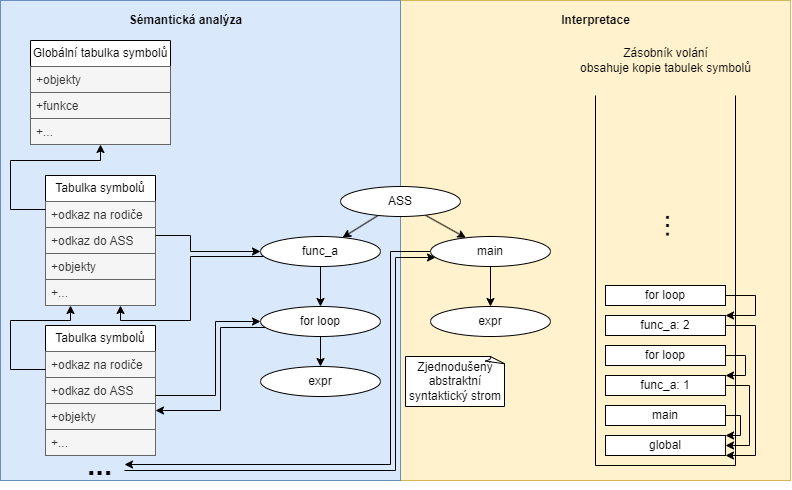

The diagram above was exported from draw.io. Its source (the exported page's mxGraphModel, read from the mxfile embedded in the PNG):
<mxGraphModel dx="1302" dy="758" grid="1" gridSize="10" guides="1" tooltips="1" connect="1" arrows="1" fold="1" page="1" pageScale="1" pageWidth="850" pageHeight="1100" math="0" shadow="0">
  <root>
    <mxCell id="0" />
    <mxCell id="1" parent="0" />
    <mxCell id="AIuAHPGdyh8SmVZn7fvh-35" value="" style="rounded=0;whiteSpace=wrap;html=1;fillColor=#fff2cc;strokeColor=#d6b656;" vertex="1" parent="1">
      <mxGeometry x="420" y="10" width="390" height="480" as="geometry" />
    </mxCell>
    <mxCell id="AIuAHPGdyh8SmVZn7fvh-34" value="" style="rounded=0;whiteSpace=wrap;html=1;fillColor=#dae8fc;strokeColor=#6c8ebf;" vertex="1" parent="1">
      <mxGeometry x="20" y="10" width="400" height="480" as="geometry" />
    </mxCell>
    <mxCell id="wS5YviGaXeMeBB0bj0Yk-13" value="Tabulka symbolů" style="swimlane;fontStyle=0;childLayout=stackLayout;horizontal=1;startSize=26;horizontalStack=0;resizeParent=1;resizeParentMax=0;resizeLast=0;collapsible=1;marginBottom=0;whiteSpace=wrap;html=1;" parent="1" vertex="1">
      <mxGeometry x="65" y="185" width="110" height="130" as="geometry" />
    </mxCell>
    <mxCell id="wS5YviGaXeMeBB0bj0Yk-14" value="+odkaz na rodiče" style="text;strokeColor=#666666;fillColor=#f5f5f5;align=left;verticalAlign=top;spacingLeft=4;spacingRight=4;overflow=hidden;rotatable=0;points=[[0,0.5],[1,0.5]];portConstraint=eastwest;whiteSpace=wrap;html=1;fontColor=#333333;" parent="wS5YviGaXeMeBB0bj0Yk-13" vertex="1">
      <mxGeometry y="26" width="110" height="26" as="geometry" />
    </mxCell>
    <mxCell id="wS5YviGaXeMeBB0bj0Yk-15" value="+odkaz do ASS" style="text;strokeColor=#666666;fillColor=#f5f5f5;align=left;verticalAlign=top;spacingLeft=4;spacingRight=4;overflow=hidden;rotatable=0;points=[[0,0.5],[1,0.5]];portConstraint=eastwest;whiteSpace=wrap;html=1;fontColor=#333333;" parent="wS5YviGaXeMeBB0bj0Yk-13" vertex="1">
      <mxGeometry y="52" width="110" height="26" as="geometry" />
    </mxCell>
    <mxCell id="wS5YviGaXeMeBB0bj0Yk-16" value="+objekty" style="text;strokeColor=#666666;fillColor=#f5f5f5;align=left;verticalAlign=top;spacingLeft=4;spacingRight=4;overflow=hidden;rotatable=0;points=[[0,0.5],[1,0.5]];portConstraint=eastwest;whiteSpace=wrap;html=1;fontColor=#333333;" parent="wS5YviGaXeMeBB0bj0Yk-13" vertex="1">
      <mxGeometry y="78" width="110" height="26" as="geometry" />
    </mxCell>
    <mxCell id="wS5YviGaXeMeBB0bj0Yk-17" value="+..." style="text;strokeColor=#666666;fillColor=#f5f5f5;align=left;verticalAlign=top;spacingLeft=4;spacingRight=4;overflow=hidden;rotatable=0;points=[[0,0.5],[1,0.5]];portConstraint=eastwest;whiteSpace=wrap;html=1;fontColor=#333333;" parent="wS5YviGaXeMeBB0bj0Yk-13" vertex="1">
      <mxGeometry y="104" width="110" height="26" as="geometry" />
    </mxCell>
    <mxCell id="wS5YviGaXeMeBB0bj0Yk-18" value="Globální tabulka symbolů" style="swimlane;fontStyle=0;childLayout=stackLayout;horizontal=1;startSize=26;horizontalStack=0;resizeParent=1;resizeParentMax=0;resizeLast=0;collapsible=1;marginBottom=0;whiteSpace=wrap;html=1;" parent="1" vertex="1">
      <mxGeometry x="50" y="50" width="140" height="104" as="geometry" />
    </mxCell>
    <mxCell id="wS5YviGaXeMeBB0bj0Yk-21" value="+objekty" style="text;align=left;verticalAlign=top;spacingLeft=4;spacingRight=4;overflow=hidden;rotatable=0;points=[[0,0.5],[1,0.5]];portConstraint=eastwest;whiteSpace=wrap;html=1;fillColor=#f5f5f5;fontColor=#333333;strokeColor=#666666;" parent="wS5YviGaXeMeBB0bj0Yk-18" vertex="1">
      <mxGeometry y="26" width="140" height="26" as="geometry" />
    </mxCell>
    <mxCell id="wS5YviGaXeMeBB0bj0Yk-26" value="+funkce" style="text;align=left;verticalAlign=top;spacingLeft=4;spacingRight=4;overflow=hidden;rotatable=0;points=[[0,0.5],[1,0.5]];portConstraint=eastwest;whiteSpace=wrap;html=1;fillColor=#f5f5f5;fontColor=#333333;strokeColor=#666666;" parent="wS5YviGaXeMeBB0bj0Yk-18" vertex="1">
      <mxGeometry y="52" width="140" height="26" as="geometry" />
    </mxCell>
    <mxCell id="wS5YviGaXeMeBB0bj0Yk-22" value="+..." style="text;align=left;verticalAlign=top;spacingLeft=4;spacingRight=4;overflow=hidden;rotatable=0;points=[[0,0.5],[1,0.5]];portConstraint=eastwest;whiteSpace=wrap;html=1;fillColor=#f5f5f5;fontColor=#333333;strokeColor=#666666;" parent="wS5YviGaXeMeBB0bj0Yk-18" vertex="1">
      <mxGeometry y="78" width="140" height="26" as="geometry" />
    </mxCell>
    <mxCell id="wS5YviGaXeMeBB0bj0Yk-25" style="edgeStyle=orthogonalEdgeStyle;rounded=0;orthogonalLoop=1;jettySize=auto;html=1;" parent="1" source="wS5YviGaXeMeBB0bj0Yk-14" target="wS5YviGaXeMeBB0bj0Yk-18" edge="1">
      <mxGeometry relative="1" as="geometry">
        <Array as="points">
          <mxPoint x="30" y="219" />
          <mxPoint x="30" y="170" />
          <mxPoint x="120" y="170" />
        </Array>
      </mxGeometry>
    </mxCell>
    <mxCell id="wS5YviGaXeMeBB0bj0Yk-28" value="Tabulka symbolů" style="swimlane;fontStyle=0;childLayout=stackLayout;horizontal=1;startSize=26;horizontalStack=0;resizeParent=1;resizeParentMax=0;resizeLast=0;collapsible=1;marginBottom=0;whiteSpace=wrap;html=1;" parent="1" vertex="1">
      <mxGeometry x="65" y="335" width="110" height="130" as="geometry" />
    </mxCell>
    <mxCell id="wS5YviGaXeMeBB0bj0Yk-29" value="+odkaz na rodiče" style="text;strokeColor=#666666;fillColor=#f5f5f5;align=left;verticalAlign=top;spacingLeft=4;spacingRight=4;overflow=hidden;rotatable=0;points=[[0,0.5],[1,0.5]];portConstraint=eastwest;whiteSpace=wrap;html=1;fontColor=#333333;" parent="wS5YviGaXeMeBB0bj0Yk-28" vertex="1">
      <mxGeometry y="26" width="110" height="26" as="geometry" />
    </mxCell>
    <mxCell id="wS5YviGaXeMeBB0bj0Yk-30" value="+odkaz do ASS" style="text;strokeColor=#666666;fillColor=#f5f5f5;align=left;verticalAlign=top;spacingLeft=4;spacingRight=4;overflow=hidden;rotatable=0;points=[[0,0.5],[1,0.5]];portConstraint=eastwest;whiteSpace=wrap;html=1;fontColor=#333333;" parent="wS5YviGaXeMeBB0bj0Yk-28" vertex="1">
      <mxGeometry y="52" width="110" height="26" as="geometry" />
    </mxCell>
    <mxCell id="wS5YviGaXeMeBB0bj0Yk-31" value="+objekty" style="text;strokeColor=#666666;fillColor=#f5f5f5;align=left;verticalAlign=top;spacingLeft=4;spacingRight=4;overflow=hidden;rotatable=0;points=[[0,0.5],[1,0.5]];portConstraint=eastwest;whiteSpace=wrap;html=1;fontColor=#333333;" parent="wS5YviGaXeMeBB0bj0Yk-28" vertex="1">
      <mxGeometry y="78" width="110" height="26" as="geometry" />
    </mxCell>
    <mxCell id="wS5YviGaXeMeBB0bj0Yk-32" value="+..." style="text;strokeColor=#666666;fillColor=#f5f5f5;align=left;verticalAlign=top;spacingLeft=4;spacingRight=4;overflow=hidden;rotatable=0;points=[[0,0.5],[1,0.5]];portConstraint=eastwest;whiteSpace=wrap;html=1;fontColor=#333333;" parent="wS5YviGaXeMeBB0bj0Yk-28" vertex="1">
      <mxGeometry y="104" width="110" height="26" as="geometry" />
    </mxCell>
    <mxCell id="wS5YviGaXeMeBB0bj0Yk-34" style="edgeStyle=orthogonalEdgeStyle;rounded=0;orthogonalLoop=1;jettySize=auto;html=1;" parent="1" source="wS5YviGaXeMeBB0bj0Yk-29" target="wS5YviGaXeMeBB0bj0Yk-13" edge="1">
      <mxGeometry relative="1" as="geometry">
        <Array as="points">
          <mxPoint x="30" y="379" />
          <mxPoint x="30" y="330" />
          <mxPoint x="90" y="330" />
        </Array>
      </mxGeometry>
    </mxCell>
    <mxCell id="wS5YviGaXeMeBB0bj0Yk-35" value="" style="shape=partialRectangle;whiteSpace=wrap;html=1;bottom=1;right=1;left=1;top=0;fillColor=none;routingCenterX=-0.5;" parent="1" vertex="1">
      <mxGeometry x="615" y="105" width="140" height="370" as="geometry" />
    </mxCell>
    <mxCell id="wS5YviGaXeMeBB0bj0Yk-36" value="Zásobník volání&lt;br&gt;obsahuje kopie tabulek symbolů" style="text;html=1;align=center;verticalAlign=middle;resizable=0;points=[];autosize=1;strokeColor=none;fillColor=none;" parent="1" vertex="1">
      <mxGeometry x="590" y="50" width="190" height="40" as="geometry" />
    </mxCell>
    <mxCell id="wS5YviGaXeMeBB0bj0Yk-38" value="global" style="rounded=0;whiteSpace=wrap;html=1;" parent="1" vertex="1">
      <mxGeometry x="625" y="445" width="120" height="20" as="geometry" />
    </mxCell>
    <mxCell id="wS5YviGaXeMeBB0bj0Yk-48" style="edgeStyle=orthogonalEdgeStyle;rounded=0;orthogonalLoop=1;jettySize=auto;html=1;entryX=1;entryY=0;entryDx=0;entryDy=0;" parent="1" source="wS5YviGaXeMeBB0bj0Yk-40" target="wS5YviGaXeMeBB0bj0Yk-38" edge="1">
      <mxGeometry relative="1" as="geometry">
        <Array as="points">
          <mxPoint x="760" y="425" />
          <mxPoint x="760" y="445" />
        </Array>
      </mxGeometry>
    </mxCell>
    <mxCell id="wS5YviGaXeMeBB0bj0Yk-40" value="main" style="rounded=0;whiteSpace=wrap;html=1;" parent="1" vertex="1">
      <mxGeometry x="625" y="415" width="120" height="20" as="geometry" />
    </mxCell>
    <mxCell id="wS5YviGaXeMeBB0bj0Yk-47" style="edgeStyle=orthogonalEdgeStyle;rounded=0;orthogonalLoop=1;jettySize=auto;html=1;entryX=1;entryY=0.5;entryDx=0;entryDy=0;" parent="1" source="wS5YviGaXeMeBB0bj0Yk-41" target="wS5YviGaXeMeBB0bj0Yk-38" edge="1">
      <mxGeometry relative="1" as="geometry">
        <Array as="points">
          <mxPoint x="769" y="395" />
          <mxPoint x="769" y="455" />
        </Array>
      </mxGeometry>
    </mxCell>
    <mxCell id="wS5YviGaXeMeBB0bj0Yk-41" value="func_a: 1" style="rounded=0;whiteSpace=wrap;html=1;" parent="1" vertex="1">
      <mxGeometry x="625" y="385" width="120" height="20" as="geometry" />
    </mxCell>
    <mxCell id="wS5YviGaXeMeBB0bj0Yk-46" style="edgeStyle=orthogonalEdgeStyle;rounded=0;orthogonalLoop=1;jettySize=auto;html=1;" parent="1" source="wS5YviGaXeMeBB0bj0Yk-42" edge="1">
      <mxGeometry relative="1" as="geometry">
        <mxPoint x="745" y="465" as="targetPoint" />
        <Array as="points">
          <mxPoint x="775" y="335" />
          <mxPoint x="775" y="465" />
        </Array>
      </mxGeometry>
    </mxCell>
    <mxCell id="wS5YviGaXeMeBB0bj0Yk-42" value="func_a: 2" style="rounded=0;whiteSpace=wrap;html=1;" parent="1" vertex="1">
      <mxGeometry x="625" y="325" width="120" height="20" as="geometry" />
    </mxCell>
    <mxCell id="wS5YviGaXeMeBB0bj0Yk-45" style="edgeStyle=orthogonalEdgeStyle;rounded=0;orthogonalLoop=1;jettySize=auto;html=1;" parent="1" source="wS5YviGaXeMeBB0bj0Yk-43" edge="1">
      <mxGeometry relative="1" as="geometry">
        <mxPoint x="745" y="325" as="targetPoint" />
        <Array as="points">
          <mxPoint x="775" y="305" />
          <mxPoint x="775" y="325" />
        </Array>
      </mxGeometry>
    </mxCell>
    <mxCell id="wS5YviGaXeMeBB0bj0Yk-43" value="for loop" style="rounded=0;whiteSpace=wrap;html=1;" parent="1" vertex="1">
      <mxGeometry x="625" y="295" width="120" height="20" as="geometry" />
    </mxCell>
    <mxCell id="wS5YviGaXeMeBB0bj0Yk-44" value="&lt;div style=&quot;&quot;&gt;&lt;span style=&quot;font-size: 30px; background-color: transparent; color: light-dark(rgb(0, 0, 0), rgb(255, 255, 255));&quot;&gt;...&lt;/span&gt;&lt;/div&gt;" style="text;html=1;align=center;verticalAlign=middle;resizable=0;points=[];autosize=1;strokeColor=none;fillColor=none;textDirection=vertical-lr;spacing=0;" parent="1" vertex="1">
      <mxGeometry x="675" y="235" width="40" height="50" as="geometry" />
    </mxCell>
    <mxCell id="wS5YviGaXeMeBB0bj0Yk-50" style="edgeStyle=orthogonalEdgeStyle;rounded=0;orthogonalLoop=1;jettySize=auto;html=1;" parent="1" source="wS5YviGaXeMeBB0bj0Yk-49" edge="1">
      <mxGeometry relative="1" as="geometry">
        <mxPoint x="745" y="385" as="targetPoint" />
        <Array as="points">
          <mxPoint x="765" y="365" />
          <mxPoint x="765" y="385" />
        </Array>
      </mxGeometry>
    </mxCell>
    <mxCell id="wS5YviGaXeMeBB0bj0Yk-49" value="for loop" style="rounded=0;whiteSpace=wrap;html=1;" parent="1" vertex="1">
      <mxGeometry x="625" y="355" width="120" height="20" as="geometry" />
    </mxCell>
    <mxCell id="AIuAHPGdyh8SmVZn7fvh-7" style="rounded=0;orthogonalLoop=1;jettySize=auto;html=1;" edge="1" parent="1" source="AIuAHPGdyh8SmVZn7fvh-2" target="AIuAHPGdyh8SmVZn7fvh-3">
      <mxGeometry relative="1" as="geometry">
        <mxPoint x="563.7343862242888" y="225.02625589461798" as="sourcePoint" />
      </mxGeometry>
    </mxCell>
    <mxCell id="AIuAHPGdyh8SmVZn7fvh-8" style="rounded=0;orthogonalLoop=1;jettySize=auto;html=1;" edge="1" parent="1" source="AIuAHPGdyh8SmVZn7fvh-2" target="AIuAHPGdyh8SmVZn7fvh-4">
      <mxGeometry relative="1" as="geometry" />
    </mxCell>
    <mxCell id="AIuAHPGdyh8SmVZn7fvh-2" value="ASS" style="ellipse;whiteSpace=wrap;html=1;" vertex="1" parent="1">
      <mxGeometry x="360" y="196" width="120" height="30" as="geometry" />
    </mxCell>
    <mxCell id="AIuAHPGdyh8SmVZn7fvh-6" style="edgeStyle=orthogonalEdgeStyle;rounded=0;orthogonalLoop=1;jettySize=auto;html=1;" edge="1" parent="1" source="AIuAHPGdyh8SmVZn7fvh-3" target="AIuAHPGdyh8SmVZn7fvh-5">
      <mxGeometry relative="1" as="geometry" />
    </mxCell>
    <mxCell id="AIuAHPGdyh8SmVZn7fvh-39" style="edgeStyle=orthogonalEdgeStyle;rounded=0;orthogonalLoop=1;jettySize=auto;html=1;" edge="1" parent="1" source="AIuAHPGdyh8SmVZn7fvh-3" target="AIuAHPGdyh8SmVZn7fvh-38">
      <mxGeometry relative="1" as="geometry">
        <mxPoint x="154.4483011179957" y="482.655172413793" as="targetPoint" />
        <Array as="points">
          <mxPoint x="410" y="261" />
          <mxPoint x="410" y="474" />
        </Array>
      </mxGeometry>
    </mxCell>
    <mxCell id="AIuAHPGdyh8SmVZn7fvh-3" value="main" style="ellipse;whiteSpace=wrap;html=1;" vertex="1" parent="1">
      <mxGeometry x="450" y="246" width="120" height="30" as="geometry" />
    </mxCell>
    <mxCell id="AIuAHPGdyh8SmVZn7fvh-13" style="edgeStyle=orthogonalEdgeStyle;rounded=0;orthogonalLoop=1;jettySize=auto;html=1;" edge="1" parent="1" source="AIuAHPGdyh8SmVZn7fvh-4" target="AIuAHPGdyh8SmVZn7fvh-10">
      <mxGeometry relative="1" as="geometry" />
    </mxCell>
    <mxCell id="AIuAHPGdyh8SmVZn7fvh-31" style="edgeStyle=orthogonalEdgeStyle;rounded=0;orthogonalLoop=1;jettySize=auto;html=1;" edge="1" parent="1" source="AIuAHPGdyh8SmVZn7fvh-4" target="wS5YviGaXeMeBB0bj0Yk-13">
      <mxGeometry relative="1" as="geometry">
        <Array as="points">
          <mxPoint x="210" y="266" />
          <mxPoint x="210" y="330" />
          <mxPoint x="140" y="330" />
        </Array>
      </mxGeometry>
    </mxCell>
    <mxCell id="AIuAHPGdyh8SmVZn7fvh-4" value="func_a" style="ellipse;whiteSpace=wrap;html=1;" vertex="1" parent="1">
      <mxGeometry x="280" y="246" width="120" height="30" as="geometry" />
    </mxCell>
    <mxCell id="AIuAHPGdyh8SmVZn7fvh-5" value="expr" style="ellipse;whiteSpace=wrap;html=1;" vertex="1" parent="1">
      <mxGeometry x="450" y="316" width="120" height="30" as="geometry" />
    </mxCell>
    <mxCell id="AIuAHPGdyh8SmVZn7fvh-12" style="edgeStyle=orthogonalEdgeStyle;rounded=0;orthogonalLoop=1;jettySize=auto;html=1;" edge="1" parent="1" source="AIuAHPGdyh8SmVZn7fvh-10" target="AIuAHPGdyh8SmVZn7fvh-11">
      <mxGeometry relative="1" as="geometry" />
    </mxCell>
    <mxCell id="AIuAHPGdyh8SmVZn7fvh-32" style="edgeStyle=orthogonalEdgeStyle;rounded=0;orthogonalLoop=1;jettySize=auto;html=1;" edge="1" parent="1" source="AIuAHPGdyh8SmVZn7fvh-10" target="wS5YviGaXeMeBB0bj0Yk-28">
      <mxGeometry relative="1" as="geometry">
        <Array as="points">
          <mxPoint x="240" y="337" />
          <mxPoint x="240" y="420" />
        </Array>
      </mxGeometry>
    </mxCell>
    <mxCell id="AIuAHPGdyh8SmVZn7fvh-10" value="for loop" style="ellipse;whiteSpace=wrap;html=1;" vertex="1" parent="1">
      <mxGeometry x="280" y="316" width="120" height="30" as="geometry" />
    </mxCell>
    <mxCell id="AIuAHPGdyh8SmVZn7fvh-11" value="expr" style="ellipse;whiteSpace=wrap;html=1;" vertex="1" parent="1">
      <mxGeometry x="280" y="376" width="120" height="30" as="geometry" />
    </mxCell>
    <mxCell id="AIuAHPGdyh8SmVZn7fvh-16" style="edgeStyle=orthogonalEdgeStyle;rounded=0;orthogonalLoop=1;jettySize=auto;html=1;" edge="1" parent="1" source="wS5YviGaXeMeBB0bj0Yk-15" target="AIuAHPGdyh8SmVZn7fvh-4">
      <mxGeometry relative="1" as="geometry">
        <Array as="points">
          <mxPoint x="210" y="245" />
          <mxPoint x="210" y="261" />
        </Array>
      </mxGeometry>
    </mxCell>
    <mxCell id="AIuAHPGdyh8SmVZn7fvh-17" style="edgeStyle=orthogonalEdgeStyle;rounded=0;orthogonalLoop=1;jettySize=auto;html=1;entryX=0;entryY=0.5;entryDx=0;entryDy=0;" edge="1" parent="1" source="wS5YviGaXeMeBB0bj0Yk-30" target="AIuAHPGdyh8SmVZn7fvh-10">
      <mxGeometry relative="1" as="geometry">
        <Array as="points">
          <mxPoint x="235" y="405" />
          <mxPoint x="235" y="331" />
        </Array>
      </mxGeometry>
    </mxCell>
    <mxCell id="AIuAHPGdyh8SmVZn7fvh-19" value="Zjednodušený abstraktní syntaktický strom" style="whiteSpace=wrap;html=1;shape=mxgraph.basic.document" vertex="1" parent="1">
      <mxGeometry x="425" y="366" width="100" height="50" as="geometry" />
    </mxCell>
    <mxCell id="AIuAHPGdyh8SmVZn7fvh-36" value="&lt;b&gt;Sémantická analýza&lt;/b&gt;" style="text;html=1;align=center;verticalAlign=middle;resizable=0;points=[];autosize=1;strokeColor=none;fillColor=none;" vertex="1" parent="1">
      <mxGeometry x="135" y="15" width="140" height="30" as="geometry" />
    </mxCell>
    <mxCell id="AIuAHPGdyh8SmVZn7fvh-37" value="&lt;b&gt;Interpretace&lt;/b&gt;" style="text;html=1;align=center;verticalAlign=middle;resizable=0;points=[];autosize=1;strokeColor=none;fillColor=none;" vertex="1" parent="1">
      <mxGeometry x="570" y="15" width="90" height="30" as="geometry" />
    </mxCell>
    <mxCell id="AIuAHPGdyh8SmVZn7fvh-40" style="edgeStyle=orthogonalEdgeStyle;rounded=0;orthogonalLoop=1;jettySize=auto;html=1;" edge="1" parent="1" source="AIuAHPGdyh8SmVZn7fvh-38" target="AIuAHPGdyh8SmVZn7fvh-3">
      <mxGeometry relative="1" as="geometry">
        <Array as="points">
          <mxPoint x="415" y="480" />
          <mxPoint x="415" y="267" />
        </Array>
      </mxGeometry>
    </mxCell>
    <mxCell id="AIuAHPGdyh8SmVZn7fvh-38" value="&lt;b&gt;&lt;font style=&quot;font-size: 30px;&quot;&gt;...&lt;/font&gt;&lt;/b&gt;" style="text;html=1;align=center;verticalAlign=middle;resizable=0;points=[];autosize=1;strokeColor=none;fillColor=none;" vertex="1" parent="1">
      <mxGeometry x="94" y="449" width="50" height="50" as="geometry" />
    </mxCell>
  </root>
</mxGraphModel>